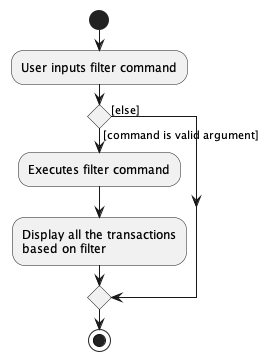

The diagram above was rendered by PlantUML. Its source (embedded in the PNG):
@startuml
start
:User inputs filter command;

'Since the beta syntax does not support placing the condition outside the
'diamond we place it as the true branch instead.

if () then ([command is valid argument])
    :Executes filter command;
    :Display all the transactions
    based on filter;
else ([else])
endif
stop
@enduml